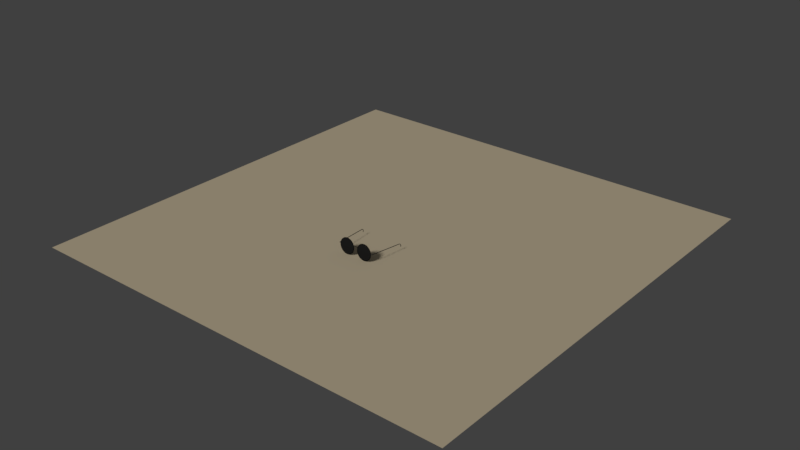 # Source: glasses.blend  (saved by Blender 2.79.0; exported with 4.5.12 LTS)
import bpy
from mathutils import Matrix  # noqa: F401  (used for matrix-valued properties, if any)

bpy.ops.wm.read_factory_settings(use_empty=True)
scene = bpy.context.scene
scene.name = 'Scene'

# ---- collections
col_collection_1 = bpy.data.collections.new('Collection 1'); scene.collection.children.link(col_collection_1)

# ---- materials (node trees are filled in below, after node groups)
mat_material_006 = bpy.data.materials.new('Material.006')
mat_material_006.alpha_threshold = 0.0
mat_material_006.use_transparent_shadow = False
mat_material_006.diffuse_color = (1.0, 0.8479, 0.5899, 1.0)
mat_material_006.roughness = 0.5
mat_material_002 = bpy.data.materials.new('Material.002')
mat_material_002.alpha_threshold = 0.0
mat_material_002.use_transparent_shadow = False
mat_material_002.diffuse_color = (0.04696, 0.04696, 0.04696, 1.0)
mat_material_002.roughness = 0.5
mat_material_005 = bpy.data.materials.new('Material.005')
mat_material_005.alpha_threshold = 0.0
mat_material_005.use_transparent_shadow = False
mat_material_005.diffuse_color = (0.005604, 0.005604, 0.005604, 1.0)
mat_material_005.roughness = 0.5
mat_material_004 = bpy.data.materials.new('Material.004')
mat_material_004.alpha_threshold = 0.0
mat_material_004.use_transparent_shadow = False
mat_material_004.diffuse_color = (0.009018, 0.009018, 0.009018, 1.0)
mat_material_004.roughness = 0.5
mat_material_003 = bpy.data.materials.new('Material.003')
mat_material_003.alpha_threshold = 0.0
mat_material_003.use_transparent_shadow = False
mat_material_003.diffuse_color = (0.02198, 0.02198, 0.02198, 1.0)
mat_material_003.roughness = 0.5

# ---- material node trees

# ---- world
world_world = bpy.data.worlds.new('World'); scene.world = world_world
world_world.color = (0.05088, 0.05088, 0.05088)
world_world.use_sun_shadow = False
world_world.sun_shadow_jitter_overblur = 0.0
world_world.cycles.sampling_method = 'MANUAL'

# ---- lights
light_sun = bpy.data.lights.new('Sun', 'SUN')
light_sun.transmission_factor = 0.0
light_sun.angle = 0.1993
light_sun.energy = 1.0
light_sun.shadow_buffer_clip_start = 0.5
light_sun.shadow_soft_size = 0.1
light_sun.shadow_cascade_max_distance = 1000.0

# ---- meshes
me_plane_002 = bpy.data.meshes.new('Plane.002')
me_plane_002.from_pydata([(-1.0, -1.0, 0.0), (1.0, -1.0, 0.0), (-1.0, 1.0, 0.0), (1.0, 1.0, 0.0)], [], [(0, 1, 3, 2)])
me_plane_002.materials.append(mat_material_006)
me_plane_002.use_remesh_preserve_volume = False
me_plane_002.use_remesh_preserve_attributes = False
me_plane_002.use_mirror_vertex_groups = False
me_plane_002.update()
me_plane_001 = bpy.data.meshes.new('Plane.001')
me_plane_001.from_pydata([(-2.31, -1.07, -5.737), (-2.177, -1.07, -5.737), (-2.309, 9.106, -6.763), (-2.175, 9.107, -6.76), (-2.25, 9.322, -6.752), (-2.1, 9.322, -6.749), (-2.165, 9.471, -6.76), (-1.998, 9.458, -6.755), (-1.984, 9.659, -6.781), (-1.886, 9.564, -6.77), (-1.795, 9.743, -6.803), (-1.725, 9.618, -6.789), (-1.615, 9.778, -6.832), (-1.591, 9.645, -6.818), (-1.265, 9.783, -6.821), (-1.267, 9.646, -6.808), (-2.31, -1.057, -5.626), (-2.177, -1.057, -5.626), (-2.311, 9.117, -6.652), (-2.178, 9.118, -6.649), (-2.252, 9.332, -6.64), (-2.102, 9.333, -6.637), (-2.168, 9.481, -6.648), (-2.001, 9.469, -6.643), (-1.987, 9.67, -6.67), (-1.889, 9.575, -6.659), (-1.797, 9.754, -6.691), (-1.728, 9.629, -6.678), (-1.618, 9.789, -6.72), (-1.594, 9.656, -6.707), (-1.267, 9.794, -6.71), (-1.269, 9.657, -6.696), (-2.31, -0.9548, -5.751), (-2.177, -0.9548, -5.751), (-2.31, -0.9412, -5.64), (-2.177, -0.9412, -5.64), (-2.31, -0.9452, -5.199), (-2.31, -1.061, -5.185), (-2.177, -1.061, -5.185), (-2.177, -0.9452, -5.199), (-2.165, 5.865, -6.442), (-2.167, 5.876, -6.33), (-2.298, 5.865, -6.444), (-2.3, 5.876, -6.333)], [], [(42, 2, 3, 40), (2, 4, 5, 3), (4, 6, 7, 5), (6, 8, 9, 7), (8, 10, 11, 9), (10, 12, 13, 11), (12, 14, 15, 13), (43, 41, 19, 18), (18, 19, 21, 20), (20, 21, 23, 22), (22, 23, 25, 24), (24, 25, 27, 26), (26, 27, 29, 28), (28, 29, 31, 30), (6, 4, 20, 22), (0, 1, 17, 16), (5, 7, 23, 21), (40, 3, 19, 41), (12, 10, 26, 28), (11, 13, 29, 27), (8, 6, 22, 24), (15, 14, 30, 31), (7, 9, 25, 23), (4, 2, 18, 20), (14, 12, 28, 30), (3, 5, 21, 19), (13, 15, 31, 29), (10, 8, 24, 26), (32, 0, 16, 34), (9, 11, 27, 25), (42, 32, 34, 43), (1, 33, 35, 17), (17, 35, 39, 38), (0, 32, 33, 1), (37, 38, 39, 36), (34, 16, 37, 36), (35, 34, 36, 39), (16, 17, 38, 37), (2, 42, 43, 18), (33, 40, 41, 35), (34, 35, 41, 43), (32, 42, 40, 33)])
me_plane_001.polygons.foreach_set('use_smooth', [True] * 42)
me_plane_001.materials.append(mat_material_002)
me_plane_001.use_remesh_preserve_volume = False
me_plane_001.use_remesh_preserve_attributes = False
me_plane_001.use_mirror_vertex_groups = False
me_plane_001.update()
me_circle_005 = bpy.data.meshes.new('Circle.005')
me_circle_005.from_pydata([(0.7334, -0.5589, 0.04987), (0.5384, -0.5781, 0.04987), (0.3508, -0.635, 0.04987), (0.1779, -0.7274, 0.04987), (0.02634, -0.8518, 0.04987), (1.441, -0.8518, 0.04987), (1.289, -0.7274, 0.04987), (1.116, -0.635, 0.04987), (0.9285, -0.5781, 0.04987), (0.7334, -0.6363, 0.04987), (0.5535, -0.654, 0.04987), (0.3804, -0.7065, 0.04987), (0.2209, -0.7918, 0.04987), (0.08108, -0.9065, 0.04987), (0.9134, -0.654, -0.01015), (1.087, -0.7065, -0.01015), (1.386, -0.9065, -0.01015), (1.246, -0.7918, -0.01015), (0.08108, -0.9065, -0.01015), (0.2209, -0.7918, -0.01015), (0.3804, -0.7065, -0.01015), (0.7334, -0.6363, -0.01015), (0.5535, -0.654, -0.01015), (0.9285, -0.5781, -0.01015), (1.116, -0.635, -0.01015), (1.441, -0.8518, -0.01015), (1.289, -0.7274, -0.01015), (0.02634, -0.8518, -0.01015), (0.1779, -0.7274, -0.01015), (0.3508, -0.635, -0.01015), (0.7334, -0.5589, -0.01015), (0.5384, -0.5781, -0.01015), (1.386, -0.9065, 0.04987), (1.246, -0.7918, 0.04987), (1.087, -0.7065, 0.04987), (0.9134, -0.654, 0.04987)], [], [(6, 5, 25, 26), (12, 13, 18, 19), (11, 12, 19, 20), (35, 9, 21, 14), (13, 4, 27, 18), (10, 11, 20, 22), (4, 3, 28, 27), (5, 32, 16, 25), (34, 35, 14, 15), (1, 10, 9, 0), (9, 10, 22, 21), (3, 2, 29, 28), (2, 11, 10, 1), (6, 33, 32, 5), (33, 34, 15, 17), (3, 12, 11, 2), (7, 34, 33, 6), (0, 8, 23, 30), (4, 13, 12, 3), (8, 35, 34, 7), (2, 1, 31, 29), (32, 33, 17, 16), (0, 9, 35, 8), (8, 7, 24, 23), (30, 23, 14, 21), (23, 24, 15, 14), (27, 28, 19, 18), (24, 26, 17, 15), (28, 29, 20, 19), (26, 25, 16, 17), (29, 31, 22, 20), (31, 30, 21, 22), (7, 6, 26, 24), (1, 0, 30, 31)])
me_circle_005.polygons.foreach_set('use_smooth', [True] * 34)
me_circle_005.materials.append(mat_material_005)
me_circle_005.use_remesh_preserve_volume = False
me_circle_005.use_remesh_preserve_attributes = False
me_circle_005.use_mirror_vertex_groups = False
me_circle_005.update()
me_circle_004 = bpy.data.meshes.new('Circle.004')
me_circle_004.from_pydata([(-1.361, 1.967, 0.4427), (-1.565, 1.947, 0.4427), (-1.762, 1.887, 0.4427), (-1.943, 1.79, 0.4427), (-2.101, 1.66, 0.4427), (-2.232, 1.502, 0.4427), (-2.328, 1.321, 0.4427), (-2.388, 1.124, 0.4427), (-2.408, 0.9201, 0.4427), (-2.388, 0.7159, 0.4427), (-2.328, 0.5195, 0.4427), (-2.232, 0.3385, 0.4427), (-2.101, 0.1799, 0.4427), (-1.943, 0.04972, 0.4427), (-1.762, -0.04702, 0.4427), (-1.565, -0.1066, 0.4427), (-1.361, -0.1267, 0.4427), (-1.157, -0.1066, 0.4427), (-0.9606, -0.04702, 0.4427), (-0.7796, 0.04972, 0.4427), (-0.621, 0.1799, 0.4427), (-0.4908, 0.3385, 0.4427), (-0.3941, 0.5195, 0.4427), (-0.3345, 0.7159, 0.4427), (-0.3144, 0.9201, 0.4427), (-0.3345, 1.124, 0.4427), (-0.3941, 1.321, 0.4427), (-0.4908, 1.502, 0.4427), (-0.621, 1.66, 0.4427), (-0.7796, 1.79, 0.4427), (-0.9606, 1.887, 0.4427), (-1.157, 1.947, 0.4427), (-1.361, 2.036, 0.4427), (-1.579, 2.014, 0.4427), (-1.788, 1.951, 0.4427), (-1.981, 1.848, 0.4427), (-2.15, 1.709, 0.4427), (-2.289, 1.54, 0.4427), (-2.392, 1.347, 0.4427), (-2.455, 1.138, 0.4427), (-2.477, 0.9201, 0.4427), (-2.455, 0.7025, 0.4427), (-2.392, 0.4932, 0.4427), (-2.289, 0.3003, 0.4427), (-2.15, 0.1312, 0.4427), (-1.981, -0.007516, 0.4427), (-1.788, -0.1106, 0.4427), (-1.579, -0.1741, 0.4427), (-1.361, -0.1955, 0.4427), (-1.144, -0.1741, 0.4427), (-0.9342, -0.1106, 0.4427), (-0.7414, -0.007516, 0.4427), (-0.5723, 0.1312, 0.4427), (-0.4336, 0.3003, 0.4427), (-0.3305, 0.4932, 0.4427), (-0.267, 0.7025, 0.4427), (-0.2455, 0.9201, 0.4427), (-0.267, 1.138, 0.4427), (-0.3305, 1.347, 0.4427), (-0.4336, 1.54, 0.4427), (-0.5723, 1.709, 0.4427), (-0.7414, 1.848, 0.4427), (-0.9342, 1.951, 0.4427), (-1.144, 2.014, 0.4427), (-1.565, 1.947, 0.4768), (-1.361, 1.967, 0.4768), (-1.762, 1.887, 0.4768), (-1.943, 1.79, 0.4768), (-2.101, 1.66, 0.4768), (-2.232, 1.502, 0.4768), (-2.328, 1.321, 0.4768), (-2.388, 1.124, 0.4768), (-2.408, 0.9201, 0.4768), (-2.388, 0.7159, 0.4768), (-2.328, 0.5195, 0.4768), (-2.232, 0.3385, 0.4768), (-2.101, 0.1799, 0.4768), (-1.943, 0.04972, 0.4768), (-1.762, -0.04702, 0.4768), (-1.565, -0.1066, 0.4768), (-1.361, -0.1267, 0.4768), (-1.157, -0.1066, 0.4768), (-0.9606, -0.04702, 0.4768), (-0.7796, 0.04972, 0.4768), (-0.621, 0.1799, 0.4768), (-0.4908, 0.3385, 0.4768), (-0.3941, 0.5195, 0.4768), (-0.3345, 0.7159, 0.4768), (-0.3144, 0.9201, 0.4768), (-0.3345, 1.124, 0.4768), (-0.3941, 1.321, 0.4768), (-0.4908, 1.502, 0.4768), (-0.621, 1.66, 0.4768), (-0.7796, 1.79, 0.4768), (-0.9606, 1.887, 0.4768), (-1.157, 1.947, 0.4768), (-1.579, 2.014, 0.4768), (-1.361, 2.036, 0.4768), (-1.788, 1.951, 0.4768), (-1.981, 1.848, 0.4768), (-2.15, 1.709, 0.4768), (-2.289, 1.54, 0.4768), (-2.392, 1.347, 0.4768), (-2.455, 1.138, 0.4768), (-2.477, 0.9201, 0.4768), (-2.455, 0.7025, 0.4768), (-2.392, 0.4932, 0.4768), (-2.289, 0.3003, 0.4768), (-2.15, 0.1312, 0.4768), (-1.981, -0.007516, 0.4768), (-1.788, -0.1106, 0.4768), (-1.579, -0.1741, 0.4768), (-1.361, -0.1955, 0.4768), (-1.144, -0.1741, 0.4768), (-0.9342, -0.1106, 0.4768), (-0.7414, -0.007516, 0.4768), (-0.5723, 0.1312, 0.4768), (-0.4336, 0.3003, 0.4768), (-0.3305, 0.4932, 0.4768), (-0.267, 0.7025, 0.4768), (-0.2455, 0.9201, 0.4768), (-0.267, 1.138, 0.4768), (-0.3305, 1.347, 0.4768), (-0.4336, 1.54, 0.4768), (-0.5723, 1.709, 0.4768), (-0.7414, 1.848, 0.4768), (-0.9342, 1.951, 0.4768), (-1.144, 2.014, 0.4768)], [], [(22, 54, 55, 23), (9, 41, 42, 10), (23, 55, 56, 24), (10, 42, 43, 11), (24, 56, 57, 25), (11, 43, 44, 12), (25, 57, 58, 26), (12, 44, 45, 13), (26, 58, 59, 27), (13, 45, 46, 14), (0, 32, 33, 1), (27, 59, 60, 28), (14, 46, 47, 15), (1, 33, 34, 2), (28, 60, 61, 29), (15, 47, 48, 16), (2, 34, 35, 3), (29, 61, 62, 30), (16, 48, 49, 17), (3, 35, 36, 4), (30, 62, 63, 31), (17, 49, 50, 18), (4, 36, 37, 5), (31, 63, 32, 0), (18, 50, 51, 19), (5, 37, 38, 6), (19, 51, 52, 20), (6, 38, 39, 7), (20, 52, 53, 21), (7, 39, 40, 8), (21, 53, 54, 22), (8, 40, 41, 9), (86, 87, 119, 118), (73, 74, 106, 105), (87, 88, 120, 119), (74, 75, 107, 106), (88, 89, 121, 120), (75, 76, 108, 107), (89, 90, 122, 121), (76, 77, 109, 108), (90, 91, 123, 122), (77, 78, 110, 109), (65, 64, 96, 97), (91, 92, 124, 123), (78, 79, 111, 110), (64, 66, 98, 96), (92, 93, 125, 124), (79, 80, 112, 111), (66, 67, 99, 98), (93, 94, 126, 125), (80, 81, 113, 112), (67, 68, 100, 99), (94, 95, 127, 126), (81, 82, 114, 113), (68, 69, 101, 100), (95, 65, 97, 127), (82, 83, 115, 114), (69, 70, 102, 101), (83, 84, 116, 115), (70, 71, 103, 102), (84, 85, 117, 116), (71, 72, 104, 103), (85, 86, 118, 117), (72, 73, 105, 104), (50, 49, 113, 114), (23, 24, 88, 87), (51, 50, 114, 115), (24, 25, 89, 88), (52, 51, 115, 116), (25, 26, 90, 89), (53, 52, 116, 117), (26, 27, 91, 90), (0, 1, 64, 65), (54, 53, 117, 118), (27, 28, 92, 91), (1, 2, 66, 64), (55, 54, 118, 119), (28, 29, 93, 92), (2, 3, 67, 66), (56, 55, 119, 120), (29, 30, 94, 93), (3, 4, 68, 67), (57, 56, 120, 121), (30, 31, 95, 94), (4, 5, 69, 68), (58, 57, 121, 122), (31, 0, 65, 95), (5, 6, 70, 69), (59, 58, 122, 123), (33, 32, 97, 96), (6, 7, 71, 70), (60, 59, 123, 124), (34, 33, 96, 98), (7, 8, 72, 71), (61, 60, 124, 125), (35, 34, 98, 99), (8, 9, 73, 72), (62, 61, 125, 126), (36, 35, 99, 100), (9, 10, 74, 73), (63, 62, 126, 127), (37, 36, 100, 101), (10, 11, 75, 74), (32, 63, 127, 97), (38, 37, 101, 102), (11, 12, 76, 75), (39, 38, 102, 103), (12, 13, 77, 76), (40, 39, 103, 104), (13, 14, 78, 77), (41, 40, 104, 105), (14, 15, 79, 78), (42, 41, 105, 106), (15, 16, 80, 79), (43, 42, 106, 107), (16, 17, 81, 80), (44, 43, 107, 108), (17, 18, 82, 81), (45, 44, 108, 109), (18, 19, 83, 82), (46, 45, 109, 110), (19, 20, 84, 83), (47, 46, 110, 111), (20, 21, 85, 84), (48, 47, 111, 112), (21, 22, 86, 85), (49, 48, 112, 113), (22, 23, 87, 86)])
me_circle_004.polygons.foreach_set('use_smooth', [True] * 128)
me_circle_004.materials.append(mat_material_004)
me_circle_004.use_remesh_preserve_volume = False
me_circle_004.use_remesh_preserve_attributes = False
me_circle_004.use_mirror_vertex_groups = False
me_circle_004.update()
me_circle_003 = bpy.data.meshes.new('Circle.003')
me_circle_003.from_pydata([(-1.368, 1.92, 0.4703), (-1.563, 1.901, 0.4701), (-1.75, 1.844, 0.4699), (-1.923, 1.752, 0.4698), (-2.075, 1.627, 0.4697), (-2.199, 1.476, 0.4696), (-2.292, 1.303, 0.4696), (-2.349, 1.115, 0.4697), (-2.368, 0.9201, 0.4698), (-2.349, 0.725, 0.4699), (-2.292, 0.5374, 0.4701), (-2.199, 0.3645, 0.4703), (-2.075, 0.213, 0.4706), (-1.923, 0.08864, 0.4708), (-1.75, -0.003773, 0.4711), (-1.563, -0.06068, 0.4713), (-1.368, -0.07989, 0.4716), (-1.173, -0.06068, 0.4718), (-0.9851, -0.003773, 0.472), (-0.8122, 0.08864, 0.4722), (-0.6606, 0.213, 0.4723), (-0.5363, 0.3645, 0.4723), (-0.4439, 0.5374, 0.4723), (-0.387, 0.725, 0.4723), (-0.3677, 0.9201, 0.4722), (-0.387, 1.115, 0.472), (-0.4439, 1.303, 0.4718), (-0.5363, 1.476, 0.4716), (-0.6606, 1.627, 0.4713), (-0.8122, 1.752, 0.4711), (-0.9851, 1.844, 0.4708), (-1.173, 1.901, 0.4706), (-1.368, 0.9585, 0.5787), (-1.375, 0.9577, 0.5786), (-1.382, 0.9555, 0.5786), (-1.389, 0.952, 0.5785), (-1.395, 0.9472, 0.5785), (-1.4, 0.9414, 0.5785), (-1.403, 0.9348, 0.5785), (-1.405, 0.9276, 0.5785), (-1.406, 0.9201, 0.5785), (-1.405, 0.9126, 0.5786), (-1.403, 0.9054, 0.5786), (-1.4, 0.8988, 0.5787), (-1.395, 0.893, 0.5787), (-1.389, 0.8882, 0.5788), (-1.382, 0.8847, 0.5789), (-1.375, 0.8825, 0.5789), (-1.368, 0.8818, 0.579), (-1.36, 0.8825, 0.579), (-1.353, 0.8847, 0.5791), (-1.346, 0.8882, 0.5791), (-1.341, 0.893, 0.5791), (-1.336, 0.8988, 0.5791), (-1.332, 0.9054, 0.5791), (-1.33, 0.9126, 0.5791), (-1.329, 0.9201, 0.5791), (-1.33, 0.9276, 0.5791), (-1.332, 0.9348, 0.579), (-1.336, 0.9414, 0.579), (-1.341, 0.9472, 0.5789), (-1.346, 0.952, 0.5789), (-1.353, 0.9555, 0.5788), (-1.36, 0.9577, 0.5787), (-1.368, 1.967, 0.4667), (-1.572, 1.947, 0.4666), (-1.768, 1.887, 0.4664), (-1.949, 1.79, 0.4663), (-2.108, 1.66, 0.4663), (-2.238, 1.502, 0.4662), (-2.335, 1.321, 0.4662), (-2.394, 1.124, 0.4663), (-2.415, 0.9201, 0.4663), (-2.394, 0.7159, 0.4664), (-2.335, 0.5195, 0.4666), (-2.238, 0.3385, 0.4667), (-2.108, 0.1799, 0.4669), (-1.949, 0.04972, 0.4671), (-1.768, -0.04702, 0.4673), (-1.572, -0.1066, 0.4675), (-1.368, -0.1267, 0.4677), (-1.164, -0.1066, 0.4679), (-0.9672, -0.04702, 0.4681), (-0.7862, 0.04972, 0.4682), (-0.6275, 0.1799, 0.4683), (-0.4974, 0.3385, 0.4683), (-0.4006, 0.5195, 0.4683), (-0.3411, 0.7159, 0.4683), (-0.3209, 0.9201, 0.4682), (-0.3411, 1.124, 0.4681), (-0.4006, 1.321, 0.4679), (-0.4974, 1.502, 0.4677), (-0.6275, 1.66, 0.4675), (-0.7862, 1.79, 0.4673), (-0.9672, 1.887, 0.4671), (-1.164, 1.947, 0.4669), (-1.255, 0.9201, 0.5777), (-1.181, 0.9201, 0.574), (-1.107, 0.9201, 0.5682), (-1.034, 0.9201, 0.5606), (-0.9595, 0.9201, 0.5517), (-0.8856, 0.9201, 0.5418), (-0.8116, 0.9201, 0.5312), (-0.7376, 0.9201, 0.5203), (-0.6636, 0.9201, 0.5093), (-0.5897, 0.9201, 0.4987), (-0.5157, 0.9201, 0.4887), (-0.4417, 0.9201, 0.4798), (-0.4595, 1.101, 0.4796), (-0.5321, 1.086, 0.4885), (-0.6046, 1.072, 0.4984), (-0.6772, 1.057, 0.5091), (-0.7497, 1.043, 0.52), (-0.8223, 1.029, 0.531), (-0.8948, 1.014, 0.5416), (-0.9674, 0.9997, 0.5515), (-1.04, 0.9853, 0.5604), (-1.112, 0.9709, 0.568), (-1.185, 0.9565, 0.5738), (-1.258, 0.942, 0.5777), (-1.461, 0.8577, 0.5766), (-1.523, 0.8166, 0.5722), (-1.584, 0.7755, 0.5659), (-1.646, 0.7344, 0.5579), (-1.707, 0.6933, 0.5487), (-1.769, 0.6522, 0.5386), (-1.83, 0.6111, 0.5279), (-1.892, 0.57, 0.5169), (-1.953, 0.5289, 0.506), (-2.015, 0.4878, 0.4956), (-2.076, 0.4467, 0.486), (-2.138, 0.4056, 0.4774), (-2.023, 0.2653, 0.4777), (-1.97, 0.3176, 0.4863), (-1.918, 0.3699, 0.496), (-1.866, 0.4222, 0.5065), (-1.813, 0.4745, 0.5174), (-1.761, 0.5268, 0.5283), (-1.709, 0.5791, 0.539), (-1.656, 0.6315, 0.5491), (-1.604, 0.6838, 0.5583), (-1.552, 0.7361, 0.5662), (-1.499, 0.7884, 0.5725), (-1.447, 0.8407, 0.5768), (-0.5122, 1.274, 0.4793), (-0.5806, 1.246, 0.4882), (-0.6489, 1.218, 0.4981), (-0.7172, 1.19, 0.5087), (-0.7856, 1.161, 0.5197), (-0.8539, 1.133, 0.5306), (-0.9223, 1.105, 0.5413), (-0.9906, 1.076, 0.5512), (-1.059, 1.048, 0.5602), (-1.127, 1.02, 0.5678), (-1.196, 0.9914, 0.5737), (-1.264, 0.9631, 0.5775), (-1.882, 0.1501, 0.4781), (-1.841, 0.2116, 0.4867), (-1.8, 0.2732, 0.4965), (-1.759, 0.3347, 0.507), (-1.718, 0.3962, 0.5179), (-1.677, 0.4577, 0.5288), (-1.636, 0.5192, 0.5395), (-1.595, 0.5807, 0.5496), (-1.553, 0.6422, 0.5587), (-1.512, 0.7037, 0.5665), (-1.471, 0.7652, 0.5727), (-1.43, 0.8267, 0.5769), (-0.5978, 1.435, 0.4791), (-0.6593, 1.393, 0.4879), (-0.7208, 1.352, 0.4978), (-0.7823, 1.311, 0.5083), (-0.8438, 1.27, 0.5193), (-0.9053, 1.229, 0.5302), (-0.9668, 1.188, 0.5409), (-1.028, 1.147, 0.5509), (-1.09, 1.106, 0.5598), (-1.151, 1.065, 0.5675), (-1.213, 1.024, 0.5735), (-1.274, 0.9825, 0.5774), (-1.722, 0.06457, 0.4784), (-1.694, 0.1329, 0.4871), (-1.666, 0.2013, 0.4969), (-1.637, 0.2696, 0.5074), (-1.609, 0.3379, 0.5184), (-1.581, 0.4063, 0.5293), (-1.552, 0.4746, 0.54), (-1.524, 0.543, 0.55), (-1.496, 0.6113, 0.5591), (-1.467, 0.6796, 0.5669), (-1.439, 0.748, 0.573), (-1.411, 0.8163, 0.5771), (-1.368, 1.032, 0.5766), (-1.368, 1.106, 0.5722), (-1.368, 1.18, 0.5659), (-1.368, 1.254, 0.5579), (-1.368, 1.328, 0.5487), (-1.368, 1.402, 0.5386), (-1.368, 1.476, 0.5279), (-1.368, 1.55, 0.5169), (-1.368, 1.624, 0.506), (-1.368, 1.698, 0.4956), (-1.368, 1.772, 0.486), (-1.368, 1.846, 0.4774), (-1.548, 1.828, 0.4771), (-1.534, 1.756, 0.4856), (-1.52, 1.683, 0.4952), (-1.505, 1.611, 0.5056), (-1.491, 1.538, 0.5165), (-1.476, 1.466, 0.5274), (-1.462, 1.393, 0.5382), (-1.447, 1.32, 0.5483), (-1.433, 1.248, 0.5576), (-1.419, 1.175, 0.5656), (-1.404, 1.103, 0.572), (-1.39, 1.03, 0.5765), (-0.713, 1.575, 0.4787), (-0.7653, 1.523, 0.4875), (-0.8176, 1.47, 0.4974), (-0.8699, 1.418, 0.5079), (-0.9222, 1.366, 0.5188), (-0.9745, 1.313, 0.5298), (-1.027, 1.261, 0.5404), (-1.079, 1.209, 0.5505), (-1.131, 1.156, 0.5595), (-1.184, 1.104, 0.5672), (-1.236, 1.052, 0.5732), (-1.288, 0.9995, 0.5773), (-1.548, 0.01187, 0.4787), (-1.534, 0.08442, 0.4875), (-1.52, 0.157, 0.4974), (-1.505, 0.2295, 0.5079), (-1.491, 0.3021, 0.5188), (-1.476, 0.3746, 0.5298), (-1.462, 0.4472, 0.5404), (-1.447, 0.5197, 0.5505), (-1.433, 0.5923, 0.5595), (-1.419, 0.6648, 0.5672), (-1.404, 0.7374, 0.5732), (-1.39, 0.8099, 0.5773), (-1.722, 1.776, 0.4769), (-1.694, 1.707, 0.4853), (-1.666, 1.639, 0.4949), (-1.637, 1.571, 0.5053), (-1.609, 1.502, 0.5161), (-1.581, 1.434, 0.5271), (-1.552, 1.366, 0.5378), (-1.524, 1.297, 0.548), (-1.496, 1.229, 0.5573), (-1.467, 1.161, 0.5653), (-1.439, 1.092, 0.5718), (-1.411, 1.024, 0.5763), (-0.8533, 1.69, 0.4784), (-0.8944, 1.629, 0.4871), (-0.9355, 1.567, 0.4969), (-0.9766, 1.506, 0.5074), (-1.018, 1.444, 0.5184), (-1.059, 1.383, 0.5293), (-1.1, 1.321, 0.54), (-1.141, 1.26, 0.55), (-1.182, 1.198, 0.5591), (-1.223, 1.137, 0.5669), (-1.264, 1.075, 0.573), (-1.305, 1.014, 0.5771), (-1.368, -0.005921, 0.4791), (-1.368, 0.06805, 0.4879), (-1.368, 0.142, 0.4978), (-1.368, 0.216, 0.5083), (-1.368, 0.29, 0.5193), (-1.368, 0.3639, 0.5302), (-1.368, 0.4379, 0.5409), (-1.368, 0.5119, 0.5509), (-1.368, 0.5859, 0.5598), (-1.368, 0.6598, 0.5675), (-1.368, 0.7338, 0.5735), (-1.368, 0.8078, 0.5774), (-1.882, 1.69, 0.4767), (-1.841, 1.629, 0.4851), (-1.8, 1.567, 0.4947), (-1.759, 1.506, 0.505), (-1.718, 1.444, 0.5158), (-1.677, 1.383, 0.5268), (-1.636, 1.321, 0.5375), (-1.595, 1.26, 0.5477), (-1.553, 1.198, 0.557), (-1.512, 1.137, 0.5651), (-1.471, 1.075, 0.5716), (-1.43, 1.014, 0.5762), (-1.013, 1.776, 0.4781), (-1.042, 1.707, 0.4867), (-1.07, 1.639, 0.4965), (-1.098, 1.571, 0.507), (-1.127, 1.502, 0.5179), (-1.155, 1.434, 0.5288), (-1.183, 1.366, 0.5395), (-1.212, 1.297, 0.5496), (-1.24, 1.229, 0.5587), (-1.268, 1.161, 0.5665), (-1.296, 1.092, 0.5727), (-1.325, 1.024, 0.5769), (-1.187, 0.01187, 0.4793), (-1.202, 0.08442, 0.4882), (-1.216, 0.157, 0.4981), (-1.23, 0.2295, 0.5087), (-1.245, 0.3021, 0.5197), (-1.259, 0.3746, 0.5306), (-1.274, 0.4472, 0.5413), (-1.288, 0.5197, 0.5512), (-1.303, 0.5923, 0.5602), (-1.317, 0.6648, 0.5678), (-1.331, 0.7374, 0.5737), (-1.346, 0.8099, 0.5775), (-2.023, 1.575, 0.4766), (-1.97, 1.523, 0.4849), (-1.918, 1.47, 0.4945), (-1.866, 1.418, 0.5048), (-1.813, 1.366, 0.5156), (-1.761, 1.313, 0.5266), (-1.709, 1.261, 0.5373), (-1.656, 1.209, 0.5475), (-1.604, 1.156, 0.5569), (-1.552, 1.104, 0.565), (-1.499, 1.052, 0.5715), (-1.447, 0.9995, 0.5761), (-1.187, 1.828, 0.4777), (-1.202, 1.756, 0.4863), (-1.216, 1.683, 0.496), (-1.23, 1.611, 0.5065), (-1.245, 1.538, 0.5174), (-1.259, 1.466, 0.5283), (-1.274, 1.393, 0.539), (-1.288, 1.32, 0.5491), (-1.303, 1.248, 0.5583), (-1.317, 1.175, 0.5662), (-1.331, 1.103, 0.5725), (-1.346, 1.03, 0.5768), (-1.013, 0.06457, 0.4796), (-1.042, 0.1329, 0.4885), (-1.07, 0.2013, 0.4984), (-1.098, 0.2696, 0.5091), (-1.127, 0.3379, 0.52), (-1.155, 0.4063, 0.531), (-1.183, 0.4746, 0.5416), (-1.212, 0.543, 0.5515), (-1.24, 0.6113, 0.5604), (-1.268, 0.6796, 0.568), (-1.296, 0.748, 0.5738), (-1.325, 0.8163, 0.5777), (-2.138, 1.435, 0.4765), (-2.076, 1.393, 0.4848), (-2.015, 1.352, 0.4943), (-1.953, 1.311, 0.5047), (-1.892, 1.27, 0.5155), (-1.83, 1.229, 0.5264), (-1.769, 1.188, 0.5372), (-1.707, 1.147, 0.5474), (-1.646, 1.106, 0.5567), (-1.584, 1.065, 0.5649), (-1.523, 1.024, 0.5714), (-1.461, 0.9825, 0.5761), (-0.8533, 0.1501, 0.4798), (-0.8944, 0.2116, 0.4887), (-0.9355, 0.2732, 0.4987), (-0.9766, 0.3347, 0.5093), (-1.018, 0.3962, 0.5203), (-1.059, 0.4577, 0.5312), (-1.1, 0.5192, 0.5418), (-1.141, 0.5807, 0.5517), (-1.182, 0.6422, 0.5606), (-1.223, 0.7037, 0.5682), (-1.264, 0.7652, 0.574), (-1.305, 0.8267, 0.5777), (-2.223, 1.274, 0.4765), (-2.155, 1.246, 0.4848), (-2.087, 1.218, 0.4943), (-2.018, 1.19, 0.5047), (-1.95, 1.161, 0.5155), (-1.882, 1.133, 0.5264), (-1.813, 1.105, 0.5372), (-1.745, 1.076, 0.5474), (-1.677, 1.048, 0.5567), (-1.608, 1.02, 0.5649), (-1.54, 0.9914, 0.5714), (-1.472, 0.9631, 0.5761), (-0.7129, 0.2653, 0.4799), (-0.7653, 0.3176, 0.4888), (-0.8176, 0.3699, 0.4988), (-0.8699, 0.4222, 0.5094), (-0.9222, 0.4745, 0.5204), (-0.9745, 0.5268, 0.5314), (-1.027, 0.5791, 0.542), (-1.079, 0.6315, 0.5519), (-1.131, 0.6838, 0.5607), (-1.184, 0.7361, 0.5683), (-1.236, 0.7884, 0.5741), (-1.288, 0.8407, 0.5778), (-2.276, 1.101, 0.4766), (-2.203, 1.086, 0.4849), (-2.131, 1.072, 0.4945), (-2.058, 1.057, 0.5048), (-1.986, 1.043, 0.5156), (-1.913, 1.029, 0.5266), (-1.841, 1.014, 0.5373), (-1.768, 0.9997, 0.5475), (-1.696, 0.9853, 0.5569), (-1.623, 0.9709, 0.565), (-1.55, 0.9565, 0.5715), (-1.478, 0.942, 0.5761), (-0.5978, 0.4056, 0.4799), (-0.6593, 0.4467, 0.4889), (-0.7208, 0.4878, 0.4989), (-0.7823, 0.5289, 0.5095), (-0.8438, 0.57, 0.5205), (-0.9053, 0.6111, 0.5314), (-0.9668, 0.6522, 0.542), (-1.028, 0.6933, 0.5519), (-1.09, 0.7344, 0.5608), (-1.151, 0.7755, 0.5683), (-1.213, 0.8166, 0.5741), (-1.274, 0.8577, 0.5778), (-2.294, 0.9201, 0.4767), (-2.22, 0.9201, 0.4851), (-2.146, 0.9201, 0.4947), (-2.072, 0.9201, 0.505), (-1.998, 0.9201, 0.5158), (-1.924, 0.9201, 0.5268), (-1.85, 0.9201, 0.5375), (-1.776, 0.9201, 0.5477), (-1.702, 0.9201, 0.557), (-1.628, 0.9201, 0.5651), (-1.554, 0.9201, 0.5716), (-1.48, 0.9201, 0.5762), (-0.5122, 0.5657, 0.4799), (-0.5806, 0.594, 0.4889), (-0.6489, 0.6223, 0.4989), (-0.7172, 0.6507, 0.5095), (-0.7856, 0.679, 0.5205), (-0.8539, 0.7073, 0.5314), (-0.9223, 0.7356, 0.542), (-0.9906, 0.7639, 0.5519), (-1.059, 0.7922, 0.5608), (-1.127, 0.8205, 0.5683), (-1.196, 0.8488, 0.5741), (-1.264, 0.8771, 0.5778), (-2.276, 0.7394, 0.4769), (-2.203, 0.7539, 0.4853), (-2.131, 0.7683, 0.4949), (-2.058, 0.7827, 0.5053), (-1.986, 0.7972, 0.5161), (-1.913, 0.8116, 0.5271), (-1.841, 0.826, 0.5378), (-1.768, 0.8405, 0.548), (-1.696, 0.8549, 0.5573), (-1.623, 0.8693, 0.5653), (-1.55, 0.8838, 0.5718), (-1.478, 0.8982, 0.5763), (-0.4595, 0.7394, 0.4799), (-0.5321, 0.7539, 0.4888), (-0.6046, 0.7683, 0.4988), (-0.6772, 0.7827, 0.5094), (-0.7497, 0.7972, 0.5204), (-0.8223, 0.8116, 0.5314), (-0.8948, 0.826, 0.542), (-0.9674, 0.8405, 0.5519), (-1.04, 0.8549, 0.5607), (-1.112, 0.8693, 0.5683), (-1.185, 0.8838, 0.5741), (-1.258, 0.8982, 0.5778), (-2.223, 0.5657, 0.4771), (-2.155, 0.594, 0.4856), (-2.087, 0.6223, 0.4952), (-2.018, 0.6507, 0.5056), (-1.95, 0.679, 0.5165), (-1.882, 0.7073, 0.5274), (-1.813, 0.7356, 0.5382), (-1.745, 0.7639, 0.5483), (-1.677, 0.7922, 0.5576), (-1.608, 0.8205, 0.5656), (-1.54, 0.8488, 0.572), (-1.472, 0.8771, 0.5765), (-1.563, 1.901, 0.4479), (-1.368, 1.92, 0.4481), (-1.75, 1.844, 0.4477), (-1.923, 1.752, 0.4476), (-2.075, 1.627, 0.4475), (-2.199, 1.476, 0.4474), (-2.292, 1.303, 0.4474), (-2.349, 1.115, 0.4475), (-2.368, 0.9201, 0.4476), (-2.349, 0.725, 0.4477), (-2.292, 0.5374, 0.4479), (-2.199, 0.3645, 0.4481), (-2.075, 0.213, 0.4484), (-1.923, 0.08864, 0.4486), (-1.75, -0.003773, 0.4489), (-1.563, -0.06068, 0.4492), (-1.368, -0.07989, 0.4494), (-1.173, -0.06068, 0.4496), (-0.9851, -0.003773, 0.4498), (-0.8122, 0.08864, 0.45), (-0.6606, 0.213, 0.4501), (-0.5363, 0.3645, 0.4501), (-0.4439, 0.5374, 0.4501), (-0.387, 0.725, 0.4501), (-0.3677, 0.9201, 0.45), (-0.387, 1.115, 0.4498), (-0.4439, 1.303, 0.4496), (-0.5363, 1.476, 0.4494), (-0.6606, 1.627, 0.4492), (-0.8122, 1.752, 0.4489), (-0.9851, 1.844, 0.4486), (-1.173, 1.901, 0.4484), (-1.375, 0.9577, 0.5564), (-1.368, 0.9585, 0.5565), (-1.382, 0.9555, 0.5564), (-1.389, 0.952, 0.5564), (-1.395, 0.9472, 0.5563), (-1.4, 0.9414, 0.5563), (-1.403, 0.9348, 0.5563), (-1.405, 0.9276, 0.5563), (-1.406, 0.9201, 0.5564), (-1.405, 0.9126, 0.5564), (-1.403, 0.9054, 0.5564), (-1.4, 0.8988, 0.5565), (-1.395, 0.893, 0.5566), (-1.389, 0.8882, 0.5566), (-1.382, 0.8847, 0.5567), (-1.375, 0.8825, 0.5567), (-1.368, 0.8818, 0.5568), (-1.36, 0.8825, 0.5568), (-1.353, 0.8847, 0.5569), (-1.346, 0.8882, 0.5569), (-1.341, 0.893, 0.5569), (-1.336, 0.8988, 0.5569), (-1.332, 0.9054, 0.5569), (-1.33, 0.9126, 0.5569), (-1.329, 0.9201, 0.5569), (-1.33, 0.9276, 0.5569), (-1.332, 0.9348, 0.5568), (-1.336, 0.9414, 0.5568), (-1.341, 0.9472, 0.5567), (-1.346, 0.952, 0.5567), (-1.353, 0.9555, 0.5566), (-1.36, 0.9577, 0.5566), (-0.4417, 0.9201, 0.4576), (-1.258, 0.942, 0.5555), (-2.138, 0.4056, 0.4552), (-1.447, 0.8407, 0.5546), (-1.264, 0.9631, 0.5554), (-1.43, 0.8267, 0.5547), (-1.274, 0.9825, 0.5552), (-1.411, 0.8163, 0.5549), (-1.368, 1.846, 0.4552), (-1.39, 1.03, 0.5543), (-1.288, 0.9995, 0.5551), (-1.39, 0.8099, 0.5551), (-1.411, 1.024, 0.5541), (-1.305, 1.014, 0.5549), (-1.368, 0.8078, 0.5552), (-1.43, 1.014, 0.554), (-1.325, 1.024, 0.5547), (-1.346, 0.8099, 0.5554), (-1.447, 0.9995, 0.554), (-1.346, 1.03, 0.5546), (-1.325, 0.8163, 0.5555), (-1.461, 0.9825, 0.5539), (-1.305, 0.8267, 0.5555), (-1.472, 0.9631, 0.5539), (-1.288, 0.8407, 0.5556), (-1.478, 0.942, 0.554), (-1.274, 0.8577, 0.5556), (-1.48, 0.9201, 0.554), (-1.264, 0.8771, 0.5556), (-1.478, 0.8982, 0.5541), (-1.258, 0.8982, 0.5556), (-1.472, 0.8771, 0.5543), (-1.572, 1.947, 0.4444), (-1.368, 1.967, 0.4445), (-1.768, 1.887, 0.4443), (-1.949, 1.79, 0.4441), (-2.108, 1.66, 0.4441), (-2.238, 1.502, 0.444), (-2.335, 1.321, 0.444), (-2.394, 1.124, 0.4441), (-2.415, 0.9201, 0.4441), (-2.394, 0.7159, 0.4443), (-2.335, 0.5195, 0.4444), (-2.238, 0.3385, 0.4445), (-2.108, 0.1799, 0.4447), (-1.949, 0.04972, 0.4449), (-1.768, -0.04702, 0.4451), (-1.572, -0.1066, 0.4453), (-1.368, -0.1267, 0.4456), (-1.164, -0.1066, 0.4457), (-0.9672, -0.04702, 0.4459), (-0.7862, 0.04972, 0.446), (-0.6275, 0.1799, 0.4461), (-0.4974, 0.3385, 0.4461), (-0.4006, 0.5195, 0.4461), (-0.3411, 0.7159, 0.4461), (-0.3209, 0.9201, 0.446), (-0.3411, 1.124, 0.4459), (-0.4006, 1.321, 0.4457), (-0.4974, 1.502, 0.4456), (-0.6275, 1.66, 0.4453), (-0.7862, 1.79, 0.4451), (-0.9672, 1.887, 0.4449), (-1.164, 1.947, 0.4447), (-1.255, 0.9201, 0.5555), (-1.181, 0.9201, 0.5518), (-1.107, 0.9201, 0.546), (-1.034, 0.9201, 0.5384), (-0.9595, 0.9201, 0.5295), (-0.8856, 0.9201, 0.5196), (-0.8116, 0.9201, 0.509), (-0.7376, 0.9201, 0.4981), (-0.6636, 0.9201, 0.4871), (-0.5897, 0.9201, 0.4765), (-0.5157, 0.9201, 0.4665), (-0.4595, 1.101, 0.4574), (-0.5321, 1.086, 0.4663), (-0.6046, 1.072, 0.4763), (-0.6772, 1.057, 0.4869), (-0.7497, 1.043, 0.4978), (-0.8223, 1.029, 0.5088), (-0.8948, 1.014, 0.5194), (-0.9674, 0.9997, 0.5293), (-1.04, 0.9853, 0.5382), (-1.112, 0.9709, 0.5458), (-1.185, 0.9565, 0.5517), (-1.461, 0.8577, 0.5544), (-1.523, 0.8166, 0.55), (-1.584, 0.7755, 0.5437), (-1.646, 0.7344, 0.5357), (-1.707, 0.6933, 0.5265), (-1.769, 0.6522, 0.5164), (-1.83, 0.6111, 0.5057), (-1.892, 0.57, 0.4947), (-1.953, 0.5289, 0.4839), (-2.015, 0.4878, 0.4734), (-2.076, 0.4467, 0.4638), (-2.023, 0.2653, 0.4555), (-1.97, 0.3176, 0.4641), (-1.918, 0.3699, 0.4738), (-1.866, 0.4222, 0.4843), (-1.813, 0.4745, 0.4952), (-1.761, 0.5268, 0.5061), (-1.709, 0.5791, 0.5168), (-1.656, 0.6315, 0.5269), (-1.604, 0.6838, 0.5361), (-1.552, 0.7361, 0.544), (-1.499, 0.7884, 0.5503), (-0.5122, 1.274, 0.4572), (-0.5806, 1.246, 0.466), (-0.6489, 1.218, 0.476), (-0.7172, 1.19, 0.4865), (-0.7856, 1.161, 0.4975), (-0.8539, 1.133, 0.5084), (-0.9223, 1.105, 0.5191), (-0.9906, 1.076, 0.529), (-1.059, 1.048, 0.538), (-1.127, 1.02, 0.5456), (-1.196, 0.9914, 0.5515), (-1.882, 0.1501, 0.4559), (-1.841, 0.2116, 0.4645), (-1.8, 0.2732, 0.4743), (-1.759, 0.3347, 0.4848), (-1.718, 0.3962, 0.4957), (-1.677, 0.4577, 0.5066), (-1.636, 0.5192, 0.5173), (-1.595, 0.5807, 0.5274), (-1.553, 0.6422, 0.5365), (-1.512, 0.7037, 0.5443), (-1.471, 0.7652, 0.5505), (-0.5978, 1.435, 0.4569), (-0.6593, 1.393, 0.4657), (-0.7208, 1.352, 0.4756), (-0.7823, 1.311, 0.4862), (-0.8438, 1.27, 0.4971), (-0.9053, 1.229, 0.508), (-0.9668, 1.188, 0.5187), (-1.028, 1.147, 0.5287), (-1.09, 1.106, 0.5377), (-1.151, 1.065, 0.5453), (-1.213, 1.024, 0.5513), (-1.722, 0.06457, 0.4562), (-1.694, 0.1329, 0.4649), (-1.666, 0.2013, 0.4747), (-1.637, 0.2696, 0.4853), (-1.609, 0.3379, 0.4962), (-1.581, 0.4063, 0.5071), (-1.552, 0.4746, 0.5178), (-1.524, 0.543, 0.5278), (-1.496, 0.6113, 0.5369), (-1.467, 0.6796, 0.5447), (-1.439, 0.748, 0.5508), (-1.368, 1.032, 0.5544), (-1.368, 1.106, 0.55), (-1.368, 1.18, 0.5437), (-1.368, 1.254, 0.5357), (-1.368, 1.328, 0.5265), (-1.368, 1.402, 0.5164), (-1.368, 1.476, 0.5057), (-1.368, 1.55, 0.4947), (-1.368, 1.624, 0.4839), (-1.368, 1.698, 0.4734), (-1.368, 1.772, 0.4638), (-1.548, 1.828, 0.4549), (-1.534, 1.756, 0.4634), (-1.52, 1.683, 0.4731), (-1.505, 1.611, 0.4835), (-1.491, 1.538, 0.4943), (-1.476, 1.466, 0.5053), (-1.462, 1.393, 0.516), (-1.447, 1.32, 0.5261), (-1.433, 1.248, 0.5354), (-1.419, 1.175, 0.5434), (-1.404, 1.103, 0.5498), (-0.713, 1.575, 0.4565), (-0.7653, 1.523, 0.4653), (-0.8176, 1.47, 0.4752), (-0.8699, 1.418, 0.4857), (-0.9222, 1.366, 0.4966), (-0.9745, 1.313, 0.5076), (-1.027, 1.261, 0.5183), (-1.079, 1.209, 0.5283), (-1.131, 1.156, 0.5373), (-1.184, 1.104, 0.545), (-1.236, 1.052, 0.551), (-1.548, 0.01187, 0.4565), (-1.534, 0.08442, 0.4653), (-1.52, 0.157, 0.4752), (-1.505, 0.2295, 0.4857), (-1.491, 0.3021, 0.4966), (-1.476, 0.3746, 0.5076), (-1.462, 0.4472, 0.5183), (-1.447, 0.5197, 0.5283), (-1.433, 0.5923, 0.5373), (-1.419, 0.6648, 0.545), (-1.404, 0.7374, 0.551), (-1.722, 1.776, 0.4547), (-1.694, 1.707, 0.4631), (-1.666, 1.639, 0.4727), (-1.637, 1.571, 0.4831), (-1.609, 1.502, 0.4939), (-1.581, 1.434, 0.5049), (-1.552, 1.366, 0.5156), (-1.524, 1.297, 0.5258), (-1.496, 1.229, 0.5351), (-1.467, 1.161, 0.5431), (-1.439, 1.092, 0.5496), (-0.8533, 1.69, 0.4562), (-0.8944, 1.629, 0.4649), (-0.9355, 1.567, 0.4747), (-0.9766, 1.506, 0.4853), (-1.018, 1.444, 0.4962), (-1.059, 1.383, 0.5071), (-1.1, 1.321, 0.5178), (-1.141, 1.26, 0.5278), (-1.182, 1.198, 0.5369), (-1.223, 1.137, 0.5447), (-1.264, 1.075, 0.5508), (-1.368, -0.005921, 0.4569), (-1.368, 0.06805, 0.4657), (-1.368, 0.142, 0.4756), (-1.368, 0.216, 0.4862), (-1.368, 0.29, 0.4971), (-1.368, 0.3639, 0.508), (-1.368, 0.4379, 0.5187), (-1.368, 0.5119, 0.5287), (-1.368, 0.5859, 0.5377), (-1.368, 0.6598, 0.5453), (-1.368, 0.7338, 0.5513), (-1.882, 1.69, 0.4545), (-1.841, 1.629, 0.4629), (-1.8, 1.567, 0.4725), (-1.759, 1.506, 0.4828), (-1.718, 1.444, 0.4936), (-1.677, 1.383, 0.5046), (-1.636, 1.321, 0.5153), (-1.595, 1.26, 0.5255), (-1.553, 1.198, 0.5348), (-1.512, 1.137, 0.5429), (-1.471, 1.075, 0.5494), (-1.013, 1.776, 0.4559), (-1.042, 1.707, 0.4645), (-1.07, 1.639, 0.4743), (-1.098, 1.571, 0.4848), (-1.127, 1.502, 0.4957), (-1.155, 1.434, 0.5066), (-1.183, 1.366, 0.5173), (-1.212, 1.297, 0.5274), (-1.24, 1.229, 0.5365), (-1.268, 1.161, 0.5443), (-1.296, 1.092, 0.5505), (-1.187, 0.01187, 0.4572), (-1.202, 0.08442, 0.466), (-1.216, 0.157, 0.476), (-1.23, 0.2295, 0.4865), (-1.245, 0.3021, 0.4975), (-1.259, 0.3746, 0.5084), (-1.274, 0.4472, 0.5191), (-1.288, 0.5197, 0.529), (-1.303, 0.5923, 0.538), (-1.317, 0.6648, 0.5456), (-1.331, 0.7374, 0.5515), (-2.023, 1.575, 0.4544), (-1.97, 1.523, 0.4627), (-1.918, 1.47, 0.4723), (-1.866, 1.418, 0.4826), (-1.813, 1.366, 0.4934), (-1.761, 1.313, 0.5044), (-1.709, 1.261, 0.5151), (-1.656, 1.209, 0.5253), (-1.604, 1.156, 0.5347), (-1.552, 1.104, 0.5428), (-1.499, 1.052, 0.5493), (-1.187, 1.828, 0.4555), (-1.202, 1.756, 0.4641), (-1.216, 1.683, 0.4738), (-1.23, 1.611, 0.4843), (-1.245, 1.538, 0.4952), (-1.259, 1.466, 0.5061), (-1.274, 1.393, 0.5168), (-1.288, 1.32, 0.5269), (-1.303, 1.248, 0.5361), (-1.317, 1.175, 0.544), (-1.331, 1.103, 0.5503), (-1.013, 0.06457, 0.4574), (-1.042, 0.1329, 0.4663), (-1.07, 0.2013, 0.4763), (-1.098, 0.2696, 0.4869), (-1.127, 0.3379, 0.4978), (-1.155, 0.4063, 0.5088), (-1.183, 0.4746, 0.5194), (-1.212, 0.543, 0.5293), (-1.24, 0.6113, 0.5382), (-1.268, 0.6796, 0.5458), (-1.296, 0.748, 0.5517), (-2.138, 1.435, 0.4543), (-2.076, 1.393, 0.4626), (-2.015, 1.352, 0.4722), (-1.953, 1.311, 0.4825), (-1.892, 1.27, 0.4933), (-1.83, 1.229, 0.5042), (-1.769, 1.188, 0.515), (-1.707, 1.147, 0.5252), (-1.646, 1.106, 0.5346), (-1.584, 1.065, 0.5427), (-1.523, 1.024, 0.5492), (-0.8533, 0.1501, 0.4576), (-0.8944, 0.2116, 0.4665), (-0.9355, 0.2732, 0.4765), (-0.9766, 0.3347, 0.4871), (-1.018, 0.3962, 0.4981), (-1.059, 0.4577, 0.509), (-1.1, 0.5192, 0.5196), (-1.141, 0.5807, 0.5295), (-1.182, 0.6422, 0.5384), (-1.223, 0.7037, 0.546), (-1.264, 0.7652, 0.5518), (-2.223, 1.274, 0.4543), (-2.155, 1.246, 0.4626), (-2.087, 1.218, 0.4722), (-2.018, 1.19, 0.4825), (-1.95, 1.161, 0.4933), (-1.882, 1.133, 0.5042), (-1.813, 1.105, 0.515), (-1.745, 1.076, 0.5252), (-1.677, 1.048, 0.5346), (-1.608, 1.02, 0.5427), (-1.54, 0.9914, 0.5492), (-0.7129, 0.2653, 0.4577), (-0.7653, 0.3176, 0.4667), (-0.8176, 0.3699, 0.4766), (-0.8699, 0.4222, 0.4873), (-0.9222, 0.4745, 0.4982), (-0.9745, 0.5268, 0.5092), (-1.027, 0.5791, 0.5198), (-1.079, 0.6315, 0.5297), (-1.131, 0.6838, 0.5386), (-1.184, 0.7361, 0.5461), (-1.236, 0.7884, 0.5519), (-2.276, 1.101, 0.4544), (-2.203, 1.086, 0.4627), (-2.131, 1.072, 0.4723), (-2.058, 1.057, 0.4826), (-1.986, 1.043, 0.4934), (-1.913, 1.029, 0.5044), (-1.841, 1.014, 0.5151), (-1.768, 0.9997, 0.5253), (-1.696, 0.9853, 0.5347), (-1.623, 0.9709, 0.5428), (-1.55, 0.9565, 0.5493), (-0.5978, 0.4056, 0.4577), (-0.6593, 0.4467, 0.4667), (-0.7208, 0.4878, 0.4767), (-0.7823, 0.5289, 0.4873), (-0.8438, 0.57, 0.4983), (-0.9053, 0.6111, 0.5092), (-0.9668, 0.6522, 0.5198), (-1.028, 0.6933, 0.5297), (-1.09, 0.7344, 0.5386), (-1.151, 0.7755, 0.5461), (-1.213, 0.8166, 0.5519), (-2.294, 0.9201, 0.4545), (-2.22, 0.9201, 0.4629), (-2.146, 0.9201, 0.4725), (-2.072, 0.9201, 0.4828), (-1.998, 0.9201, 0.4936), (-1.924, 0.9201, 0.5046), (-1.85, 0.9201, 0.5153), (-1.776, 0.9201, 0.5255), (-1.702, 0.9201, 0.5348), (-1.628, 0.9201, 0.5429), (-1.554, 0.9201, 0.5494), (-0.5122, 0.5657, 0.4577), (-0.5806, 0.594, 0.4667), (-0.6489, 0.6223, 0.4767), (-0.7172, 0.6507, 0.4873), (-0.7856, 0.679, 0.4983), (-0.8539, 0.7073, 0.5092), (-0.9223, 0.7356, 0.5198), (-0.9906, 0.7639, 0.5297), (-1.059, 0.7922, 0.5386), (-1.127, 0.8205, 0.5461), (-1.196, 0.8488, 0.5519), (-2.276, 0.7394, 0.4547), (-2.203, 0.7539, 0.4631), (-2.131, 0.7683, 0.4727), (-2.058, 0.7827, 0.4831), (-1.986, 0.7972, 0.4939), (-1.913, 0.8116, 0.5049), (-1.841, 0.826, 0.5156), (-1.768, 0.8405, 0.5258), (-1.696, 0.8549, 0.5351), (-1.623, 0.8693, 0.5431), (-1.55, 0.8838, 0.5496), (-0.4595, 0.7394, 0.4577), (-0.5321, 0.7539, 0.4667), (-0.6046, 0.7683, 0.4766), (-0.6772, 0.7827, 0.4873), (-0.7497, 0.7972, 0.4982), (-0.8223, 0.8116, 0.5092), (-0.8948, 0.826, 0.5198), (-0.9674, 0.8405, 0.5297), (-1.04, 0.8549, 0.5386), (-1.112, 0.8693, 0.5461), (-1.185, 0.8838, 0.5519), (-2.223, 0.5657, 0.4549), (-2.155, 0.594, 0.4634), (-2.087, 0.6223, 0.4731), (-2.018, 0.6507, 0.4835), (-1.95, 0.679, 0.4943), (-1.882, 0.7073, 0.5053), (-1.813, 0.7356, 0.516), (-1.745, 0.7639, 0.5261), (-1.677, 0.7922, 0.5354), (-1.608, 0.8205, 0.5434), (-1.54, 0.8488, 0.5498)], [], [(96, 56, 57, 119), (120, 43, 44, 143), (119, 57, 58, 155), (143, 44, 45, 167), (155, 58, 59, 179), (167, 45, 46, 191), (192, 32, 33, 215), (179, 59, 60, 227), (191, 46, 47, 239), (215, 33, 34, 251), (227, 60, 61, 263), (239, 47, 48, 275), (251, 34, 35, 287), (263, 61, 62, 299), (275, 48, 49, 311), (287, 35, 36, 323), (299, 62, 63, 335), (311, 49, 50, 347), (323, 36, 37, 359), (335, 63, 32, 192), (347, 50, 51, 371), (359, 37, 38, 383), (371, 51, 52, 395), (383, 38, 39, 407), (395, 52, 53, 419), (407, 39, 40, 431), (419, 53, 54, 443), (431, 40, 41, 455), (443, 54, 55, 467), (455, 41, 42, 479), (467, 55, 56, 96), (479, 42, 43, 120), (33, 32, 63, 62, 61, 60, 59, 58, 57, 56, 55, 54, 53, 52, 51, 50, 49, 48, 47, 46, 45, 44, 43, 42, 41, 40, 39, 38, 37, 36, 35, 34), (25, 89, 88, 24), (12, 76, 75, 11), (26, 90, 89, 25), (13, 77, 76, 12), (27, 91, 90, 26), (14, 78, 77, 13), (1, 65, 64, 0), (28, 92, 91, 27), (15, 79, 78, 14), (2, 66, 65, 1), (29, 93, 92, 28), (16, 80, 79, 15), (3, 67, 66, 2), (30, 94, 93, 29), (17, 81, 80, 16), (4, 68, 67, 3), (31, 95, 94, 30), (18, 82, 81, 17), (5, 69, 68, 4), (0, 64, 95, 31), (19, 83, 82, 18), (6, 70, 69, 5), (20, 84, 83, 19), (7, 71, 70, 6), (21, 85, 84, 20), (8, 72, 71, 7), (22, 86, 85, 21), (9, 73, 72, 8), (23, 87, 86, 22), (10, 74, 73, 9), (24, 88, 87, 23), (11, 75, 74, 10), (10, 468, 131, 11), (468, 469, 130, 131), (469, 470, 129, 130), (470, 471, 128, 129), (471, 472, 127, 128), (472, 473, 126, 127), (473, 474, 125, 126), (474, 475, 124, 125), (475, 476, 123, 124), (476, 477, 122, 123), (477, 478, 121, 122), (478, 479, 120, 121), (23, 456, 107, 24), (456, 457, 106, 107), (457, 458, 105, 106), (458, 459, 104, 105), (459, 460, 103, 104), (460, 461, 102, 103), (461, 462, 101, 102), (462, 463, 100, 101), (463, 464, 99, 100), (464, 465, 98, 99), (465, 466, 97, 98), (466, 467, 96, 97), (9, 444, 468, 10), (444, 445, 469, 468), (445, 446, 470, 469), (446, 447, 471, 470), (447, 448, 472, 471), (448, 449, 473, 472), (449, 450, 474, 473), (450, 451, 475, 474), (451, 452, 476, 475), (452, 453, 477, 476), (453, 454, 478, 477), (454, 455, 479, 478), (22, 432, 456, 23), (432, 433, 457, 456), (433, 434, 458, 457), (434, 435, 459, 458), (435, 436, 460, 459), (436, 437, 461, 460), (437, 438, 462, 461), (438, 439, 463, 462), (439, 440, 464, 463), (440, 441, 465, 464), (441, 442, 466, 465), (442, 443, 467, 466), (8, 420, 444, 9), (420, 421, 445, 444), (421, 422, 446, 445), (422, 423, 447, 446), (423, 424, 448, 447), (424, 425, 449, 448), (425, 426, 450, 449), (426, 427, 451, 450), (427, 428, 452, 451), (428, 429, 453, 452), (429, 430, 454, 453), (430, 431, 455, 454), (21, 408, 432, 22), (408, 409, 433, 432), (409, 410, 434, 433), (410, 411, 435, 434), (411, 412, 436, 435), (412, 413, 437, 436), (413, 414, 438, 437), (414, 415, 439, 438), (415, 416, 440, 439), (416, 417, 441, 440), (417, 418, 442, 441), (418, 419, 443, 442), (7, 396, 420, 8), (396, 397, 421, 420), (397, 398, 422, 421), (398, 399, 423, 422), (399, 400, 424, 423), (400, 401, 425, 424), (401, 402, 426, 425), (402, 403, 427, 426), (403, 404, 428, 427), (404, 405, 429, 428), (405, 406, 430, 429), (406, 407, 431, 430), (20, 384, 408, 21), (384, 385, 409, 408), (385, 386, 410, 409), (386, 387, 411, 410), (387, 388, 412, 411), (388, 389, 413, 412), (389, 390, 414, 413), (390, 391, 415, 414), (391, 392, 416, 415), (392, 393, 417, 416), (393, 394, 418, 417), (394, 395, 419, 418), (6, 372, 396, 7), (372, 373, 397, 396), (373, 374, 398, 397), (374, 375, 399, 398), (375, 376, 400, 399), (376, 377, 401, 400), (377, 378, 402, 401), (378, 379, 403, 402), (379, 380, 404, 403), (380, 381, 405, 404), (381, 382, 406, 405), (382, 383, 407, 406), (19, 360, 384, 20), (360, 361, 385, 384), (361, 362, 386, 385), (362, 363, 387, 386), (363, 364, 388, 387), (364, 365, 389, 388), (365, 366, 390, 389), (366, 367, 391, 390), (367, 368, 392, 391), (368, 369, 393, 392), (369, 370, 394, 393), (370, 371, 395, 394), (5, 348, 372, 6), (348, 349, 373, 372), (349, 350, 374, 373), (350, 351, 375, 374), (351, 352, 376, 375), (352, 353, 377, 376), (353, 354, 378, 377), (354, 355, 379, 378), (355, 356, 380, 379), (356, 357, 381, 380), (357, 358, 382, 381), (358, 359, 383, 382), (18, 336, 360, 19), (336, 337, 361, 360), (337, 338, 362, 361), (338, 339, 363, 362), (339, 340, 364, 363), (340, 341, 365, 364), (341, 342, 366, 365), (342, 343, 367, 366), (343, 344, 368, 367), (344, 345, 369, 368), (345, 346, 370, 369), (346, 347, 371, 370), (31, 324, 203, 0), (324, 325, 202, 203), (325, 326, 201, 202), (326, 327, 200, 201), (327, 328, 199, 200), (328, 329, 198, 199), (329, 330, 197, 198), (330, 331, 196, 197), (331, 332, 195, 196), (332, 333, 194, 195), (333, 334, 193, 194), (334, 335, 192, 193), (4, 312, 348, 5), (312, 313, 349, 348), (313, 314, 350, 349), (314, 315, 351, 350), (315, 316, 352, 351), (316, 317, 353, 352), (317, 318, 354, 353), (318, 319, 355, 354), (319, 320, 356, 355), (320, 321, 357, 356), (321, 322, 358, 357), (322, 323, 359, 358), (17, 300, 336, 18), (300, 301, 337, 336), (301, 302, 338, 337), (302, 303, 339, 338), (303, 304, 340, 339), (304, 305, 341, 340), (305, 306, 342, 341), (306, 307, 343, 342), (307, 308, 344, 343), (308, 309, 345, 344), (309, 310, 346, 345), (310, 311, 347, 346), (30, 288, 324, 31), (288, 289, 325, 324), (289, 290, 326, 325), (290, 291, 327, 326), (291, 292, 328, 327), (292, 293, 329, 328), (293, 294, 330, 329), (294, 295, 331, 330), (295, 296, 332, 331), (296, 297, 333, 332), (297, 298, 334, 333), (298, 299, 335, 334), (3, 276, 312, 4), (276, 277, 313, 312), (277, 278, 314, 313), (278, 279, 315, 314), (279, 280, 316, 315), (280, 281, 317, 316), (281, 282, 318, 317), (282, 283, 319, 318), (283, 284, 320, 319), (284, 285, 321, 320), (285, 286, 322, 321), (286, 287, 323, 322), (16, 264, 300, 17), (264, 265, 301, 300), (265, 266, 302, 301), (266, 267, 303, 302), (267, 268, 304, 303), (268, 269, 305, 304), (269, 270, 306, 305), (270, 271, 307, 306), (271, 272, 308, 307), (272, 273, 309, 308), (273, 274, 310, 309), (274, 275, 311, 310), (29, 252, 288, 30), (252, 253, 289, 288), (253, 254, 290, 289), (254, 255, 291, 290), (255, 256, 292, 291), (256, 257, 293, 292), (257, 258, 294, 293), (258, 259, 295, 294), (259, 260, 296, 295), (260, 261, 297, 296), (261, 262, 298, 297), (262, 263, 299, 298), (2, 240, 276, 3), (240, 241, 277, 276), (241, 242, 278, 277), (242, 243, 279, 278), (243, 244, 280, 279), (244, 245, 281, 280), (245, 246, 282, 281), (246, 247, 283, 282), (247, 248, 284, 283), (248, 249, 285, 284), (249, 250, 286, 285), (250, 251, 287, 286), (15, 228, 264, 16), (228, 229, 265, 264), (229, 230, 266, 265), (230, 231, 267, 266), (231, 232, 268, 267), (232, 233, 269, 268), (233, 234, 270, 269), (234, 235, 271, 270), (235, 236, 272, 271), (236, 237, 273, 272), (237, 238, 274, 273), (238, 239, 275, 274), (28, 216, 252, 29), (216, 217, 253, 252), (217, 218, 254, 253), (218, 219, 255, 254), (219, 220, 256, 255), (220, 221, 257, 256), (221, 222, 258, 257), (222, 223, 259, 258), (223, 224, 260, 259), (224, 225, 261, 260), (225, 226, 262, 261), (226, 227, 263, 262), (1, 204, 240, 2), (204, 205, 241, 240), (205, 206, 242, 241), (206, 207, 243, 242), (207, 208, 244, 243), (208, 209, 245, 244), (209, 210, 246, 245), (210, 211, 247, 246), (211, 212, 248, 247), (212, 213, 249, 248), (213, 214, 250, 249), (214, 215, 251, 250), (14, 180, 228, 15), (180, 181, 229, 228), (181, 182, 230, 229), (182, 183, 231, 230), (183, 184, 232, 231), (184, 185, 233, 232), (185, 186, 234, 233), (186, 187, 235, 234), (187, 188, 236, 235), (188, 189, 237, 236), (189, 190, 238, 237), (190, 191, 239, 238), (27, 168, 216, 28), (168, 169, 217, 216), (169, 170, 218, 217), (170, 171, 219, 218), (171, 172, 220, 219), (172, 173, 221, 220), (173, 174, 222, 221), (174, 175, 223, 222), (175, 176, 224, 223), (176, 177, 225, 224), (177, 178, 226, 225), (178, 179, 227, 226), (0, 203, 204, 1), (203, 202, 205, 204), (202, 201, 206, 205), (201, 200, 207, 206), (200, 199, 208, 207), (199, 198, 209, 208), (198, 197, 210, 209), (197, 196, 211, 210), (196, 195, 212, 211), (195, 194, 213, 212), (194, 193, 214, 213), (193, 192, 215, 214), (13, 156, 180, 14), (156, 157, 181, 180), (157, 158, 182, 181), (158, 159, 183, 182), (159, 160, 184, 183), (160, 161, 185, 184), (161, 162, 186, 185), (162, 163, 187, 186), (163, 164, 188, 187), (164, 165, 189, 188), (165, 166, 190, 189), (166, 167, 191, 190), (26, 144, 168, 27), (144, 145, 169, 168), (145, 146, 170, 169), (146, 147, 171, 170), (147, 148, 172, 171), (148, 149, 173, 172), (149, 150, 174, 173), (150, 151, 175, 174), (151, 152, 176, 175), (152, 153, 177, 176), (153, 154, 178, 177), (154, 155, 179, 178), (12, 132, 156, 13), (132, 133, 157, 156), (133, 134, 158, 157), (134, 135, 159, 158), (135, 136, 160, 159), (136, 137, 161, 160), (137, 138, 162, 161), (138, 139, 163, 162), (139, 140, 164, 163), (140, 141, 165, 164), (141, 142, 166, 165), (142, 143, 167, 166), (25, 108, 144, 26), (108, 109, 145, 144), (109, 110, 146, 145), (110, 111, 147, 146), (111, 112, 148, 147), (112, 113, 149, 148), (113, 114, 150, 149), (114, 115, 151, 150), (115, 116, 152, 151), (116, 117, 153, 152), (117, 118, 154, 153), (118, 119, 155, 154), (11, 131, 132, 12), (131, 130, 133, 132), (130, 129, 134, 133), (129, 128, 135, 134), (128, 127, 136, 135), (127, 126, 137, 136), (126, 125, 138, 137), (125, 124, 139, 138), (124, 123, 140, 139), (123, 122, 141, 140), (122, 121, 142, 141), (121, 120, 143, 142), (24, 107, 108, 25), (107, 106, 109, 108), (106, 105, 110, 109), (105, 104, 111, 110), (104, 103, 112, 111), (103, 102, 113, 112), (102, 101, 114, 113), (101, 100, 115, 114), (100, 99, 116, 115), (99, 98, 117, 116), (98, 97, 118, 117), (97, 96, 119, 118), (608, 545, 537, 536), (630, 547, 524, 523), (545, 548, 538, 537), (547, 549, 525, 524), (548, 550, 539, 538), (549, 551, 526, 525), (696, 553, 512, 513), (550, 554, 540, 539), (551, 555, 527, 526), (553, 556, 514, 512), (554, 557, 541, 540), (555, 558, 528, 527), (556, 559, 515, 514), (557, 560, 542, 541), (558, 561, 529, 528), (559, 562, 516, 515), (560, 563, 543, 542), (561, 564, 530, 529), (562, 565, 517, 516), (563, 696, 513, 543), (564, 566, 531, 530), (565, 567, 518, 517), (566, 568, 532, 531), (567, 569, 519, 518), (568, 570, 533, 532), (569, 571, 520, 519), (570, 572, 534, 533), (571, 573, 521, 520), (572, 574, 535, 534), (573, 575, 522, 521), (574, 608, 536, 535), (575, 630, 523, 522), (512, 514, 515, 516, 517, 518, 519, 520, 521, 522, 523, 524, 525, 526, 527, 528, 529, 530, 531, 532, 533, 534, 535, 536, 537, 538, 539, 540, 541, 542, 543, 513), (505, 504, 600, 601), (492, 491, 587, 588), (506, 505, 601, 602), (493, 492, 588, 589), (507, 506, 602, 603), (494, 493, 589, 590), (480, 481, 577, 576), (508, 507, 603, 604), (495, 494, 590, 591), (482, 480, 576, 578), (509, 508, 604, 605), (496, 495, 591, 592), (483, 482, 578, 579), (510, 509, 605, 606), (497, 496, 592, 593), (484, 483, 579, 580), (511, 510, 606, 607), (498, 497, 593, 594), (485, 484, 580, 581), (481, 511, 607, 577), (499, 498, 594, 595), (486, 485, 581, 582), (500, 499, 595, 596), (487, 486, 582, 583), (501, 500, 596, 597), (488, 487, 583, 584), (502, 501, 597, 598), (489, 488, 584, 585), (503, 502, 598, 599), (490, 489, 585, 586), (504, 503, 599, 600), (491, 490, 586, 587), (490, 491, 546, 949), (949, 546, 640, 950), (950, 640, 639, 951), (951, 639, 638, 952), (952, 638, 637, 953), (953, 637, 636, 954), (954, 636, 635, 955), (955, 635, 634, 956), (956, 634, 633, 957), (957, 633, 632, 958), (958, 632, 631, 959), (959, 631, 630, 575), (503, 504, 544, 938), (938, 544, 618, 939), (939, 618, 617, 940), (940, 617, 616, 941), (941, 616, 615, 942), (942, 615, 614, 943), (943, 614, 613, 944), (944, 613, 612, 945), (945, 612, 611, 946), (946, 611, 610, 947), (947, 610, 609, 948), (948, 609, 608, 574), (489, 490, 949, 927), (927, 949, 950, 928), (928, 950, 951, 929), (929, 951, 952, 930), (930, 952, 953, 931), (931, 953, 954, 932), (932, 954, 955, 933), (933, 955, 956, 934), (934, 956, 957, 935), (935, 957, 958, 936), (936, 958, 959, 937), (937, 959, 575, 573), (502, 503, 938, 916), (916, 938, 939, 917), (917, 939, 940, 918), (918, 940, 941, 919), (919, 941, 942, 920), (920, 942, 943, 921), (921, 943, 944, 922), (922, 944, 945, 923), (923, 945, 946, 924), (924, 946, 947, 925), (925, 947, 948, 926), (926, 948, 574, 572), (488, 489, 927, 905), (905, 927, 928, 906), (906, 928, 929, 907), (907, 929, 930, 908), (908, 930, 931, 909), (909, 931, 932, 910), (910, 932, 933, 911), (911, 933, 934, 912), (912, 934, 935, 913), (913, 935, 936, 914), (914, 936, 937, 915), (915, 937, 573, 571), (501, 502, 916, 894), (894, 916, 917, 895), (895, 917, 918, 896), (896, 918, 919, 897), (897, 919, 920, 898), (898, 920, 921, 899), (899, 921, 922, 900), (900, 922, 923, 901), (901, 923, 924, 902), (902, 924, 925, 903), (903, 925, 926, 904), (904, 926, 572, 570), (487, 488, 905, 883), (883, 905, 906, 884), (884, 906, 907, 885), (885, 907, 908, 886), (886, 908, 909, 887), (887, 909, 910, 888), (888, 910, 911, 889), (889, 911, 912, 890), (890, 912, 913, 891), (891, 913, 914, 892), (892, 914, 915, 893), (893, 915, 571, 569), (500, 501, 894, 872), (872, 894, 895, 873), (873, 895, 896, 874), (874, 896, 897, 875), (875, 897, 898, 876), (876, 898, 899, 877), (877, 899, 900, 878), (878, 900, 901, 879), (879, 901, 902, 880), (880, 902, 903, 881), (881, 903, 904, 882), (882, 904, 570, 568), (486, 487, 883, 861), (861, 883, 884, 862), (862, 884, 885, 863), (863, 885, 886, 864), (864, 886, 887, 865), (865, 887, 888, 866), (866, 888, 889, 867), (867, 889, 890, 868), (868, 890, 891, 869), (869, 891, 892, 870), (870, 892, 893, 871), (871, 893, 569, 567), (499, 500, 872, 850), (850, 872, 873, 851), (851, 873, 874, 852), (852, 874, 875, 853), (853, 875, 876, 854), (854, 876, 877, 855), (855, 877, 878, 856), (856, 878, 879, 857), (857, 879, 880, 858), (858, 880, 881, 859), (859, 881, 882, 860), (860, 882, 568, 566), (485, 486, 861, 839), (839, 861, 862, 840), (840, 862, 863, 841), (841, 863, 864, 842), (842, 864, 865, 843), (843, 865, 866, 844), (844, 866, 867, 845), (845, 867, 868, 846), (846, 868, 869, 847), (847, 869, 870, 848), (848, 870, 871, 849), (849, 871, 567, 565), (498, 499, 850, 828), (828, 850, 851, 829), (829, 851, 852, 830), (830, 852, 853, 831), (831, 853, 854, 832), (832, 854, 855, 833), (833, 855, 856, 834), (834, 856, 857, 835), (835, 857, 858, 836), (836, 858, 859, 837), (837, 859, 860, 838), (838, 860, 566, 564), (511, 481, 552, 817), (817, 552, 706, 818), (818, 706, 705, 819), (819, 705, 704, 820), (820, 704, 703, 821), (821, 703, 702, 822), (822, 702, 701, 823), (823, 701, 700, 824), (824, 700, 699, 825), (825, 699, 698, 826), (826, 698, 697, 827), (827, 697, 696, 563), (484, 485, 839, 806), (806, 839, 840, 807), (807, 840, 841, 808), (808, 841, 842, 809), (809, 842, 843, 810), (810, 843, 844, 811), (811, 844, 845, 812), (812, 845, 846, 813), (813, 846, 847, 814), (814, 847, 848, 815), (815, 848, 849, 816), (816, 849, 565, 562), (497, 498, 828, 795), (795, 828, 829, 796), (796, 829, 830, 797), (797, 830, 831, 798), (798, 831, 832, 799), (799, 832, 833, 800), (800, 833, 834, 801), (801, 834, 835, 802), (802, 835, 836, 803), (803, 836, 837, 804), (804, 837, 838, 805), (805, 838, 564, 561), (510, 511, 817, 784), (784, 817, 818, 785), (785, 818, 819, 786), (786, 819, 820, 787), (787, 820, 821, 788), (788, 821, 822, 789), (789, 822, 823, 790), (790, 823, 824, 791), (791, 824, 825, 792), (792, 825, 826, 793), (793, 826, 827, 794), (794, 827, 563, 560), (483, 484, 806, 773), (773, 806, 807, 774), (774, 807, 808, 775), (775, 808, 809, 776), (776, 809, 810, 777), (777, 810, 811, 778), (778, 811, 812, 779), (779, 812, 813, 780), (780, 813, 814, 781), (781, 814, 815, 782), (782, 815, 816, 783), (783, 816, 562, 559), (496, 497, 795, 762), (762, 795, 796, 763), (763, 796, 797, 764), (764, 797, 798, 765), (765, 798, 799, 766), (766, 799, 800, 767), (767, 800, 801, 768), (768, 801, 802, 769), (769, 802, 803, 770), (770, 803, 804, 771), (771, 804, 805, 772), (772, 805, 561, 558), (509, 510, 784, 751), (751, 784, 785, 752), (752, 785, 786, 753), (753, 786, 787, 754), (754, 787, 788, 755), (755, 788, 789, 756), (756, 789, 790, 757), (757, 790, 791, 758), (758, 791, 792, 759), (759, 792, 793, 760), (760, 793, 794, 761), (761, 794, 560, 557), (482, 483, 773, 740), (740, 773, 774, 741), (741, 774, 775, 742), (742, 775, 776, 743), (743, 776, 777, 744), (744, 777, 778, 745), (745, 778, 779, 746), (746, 779, 780, 747), (747, 780, 781, 748), (748, 781, 782, 749), (749, 782, 783, 750), (750, 783, 559, 556), (495, 496, 762, 729), (729, 762, 763, 730), (730, 763, 764, 731), (731, 764, 765, 732), (732, 765, 766, 733), (733, 766, 767, 734), (734, 767, 768, 735), (735, 768, 769, 736), (736, 769, 770, 737), (737, 770, 771, 738), (738, 771, 772, 739), (739, 772, 558, 555), (508, 509, 751, 718), (718, 751, 752, 719), (719, 752, 753, 720), (720, 753, 754, 721), (721, 754, 755, 722), (722, 755, 756, 723), (723, 756, 757, 724), (724, 757, 758, 725), (725, 758, 759, 726), (726, 759, 760, 727), (727, 760, 761, 728), (728, 761, 557, 554), (480, 482, 740, 707), (707, 740, 741, 708), (708, 741, 742, 709), (709, 742, 743, 710), (710, 743, 744, 711), (711, 744, 745, 712), (712, 745, 746, 713), (713, 746, 747, 714), (714, 747, 748, 715), (715, 748, 749, 716), (716, 749, 750, 717), (717, 750, 556, 553), (494, 495, 729, 685), (685, 729, 730, 686), (686, 730, 731, 687), (687, 731, 732, 688), (688, 732, 733, 689), (689, 733, 734, 690), (690, 734, 735, 691), (691, 735, 736, 692), (692, 736, 737, 693), (693, 737, 738, 694), (694, 738, 739, 695), (695, 739, 555, 551), (507, 508, 718, 674), (674, 718, 719, 675), (675, 719, 720, 676), (676, 720, 721, 677), (677, 721, 722, 678), (678, 722, 723, 679), (679, 723, 724, 680), (680, 724, 725, 681), (681, 725, 726, 682), (682, 726, 727, 683), (683, 727, 728, 684), (684, 728, 554, 550), (481, 480, 707, 552), (552, 707, 708, 706), (706, 708, 709, 705), (705, 709, 710, 704), (704, 710, 711, 703), (703, 711, 712, 702), (702, 712, 713, 701), (701, 713, 714, 700), (700, 714, 715, 699), (699, 715, 716, 698), (698, 716, 717, 697), (697, 717, 553, 696), (493, 494, 685, 663), (663, 685, 686, 664), (664, 686, 687, 665), (665, 687, 688, 666), (666, 688, 689, 667), (667, 689, 690, 668), (668, 690, 691, 669), (669, 691, 692, 670), (670, 692, 693, 671), (671, 693, 694, 672), (672, 694, 695, 673), (673, 695, 551, 549), (506, 507, 674, 652), (652, 674, 675, 653), (653, 675, 676, 654), (654, 676, 677, 655), (655, 677, 678, 656), (656, 678, 679, 657), (657, 679, 680, 658), (658, 680, 681, 659), (659, 681, 682, 660), (660, 682, 683, 661), (661, 683, 684, 662), (662, 684, 550, 548), (492, 493, 663, 641), (641, 663, 664, 642), (642, 664, 665, 643), (643, 665, 666, 644), (644, 666, 667, 645), (645, 667, 668, 646), (646, 668, 669, 647), (647, 669, 670, 648), (648, 670, 671, 649), (649, 671, 672, 650), (650, 672, 673, 651), (651, 673, 549, 547), (505, 506, 652, 619), (619, 652, 653, 620), (620, 653, 654, 621), (621, 654, 655, 622), (622, 655, 656, 623), (623, 656, 657, 624), (624, 657, 658, 625), (625, 658, 659, 626), (626, 659, 660, 627), (627, 660, 661, 628), (628, 661, 662, 629), (629, 662, 548, 545), (491, 492, 641, 546), (546, 641, 642, 640), (640, 642, 643, 639), (639, 643, 644, 638), (638, 644, 645, 637), (637, 645, 646, 636), (636, 646, 647, 635), (635, 647, 648, 634), (634, 648, 649, 633), (633, 649, 650, 632), (632, 650, 651, 631), (631, 651, 547, 630), (504, 505, 619, 544), (544, 619, 620, 618), (618, 620, 621, 617), (617, 621, 622, 616), (616, 622, 623, 615), (615, 623, 624, 614), (614, 624, 625, 613), (613, 625, 626, 612), (612, 626, 627, 611), (611, 627, 628, 610), (610, 628, 629, 609), (609, 629, 545, 608), (70, 71, 583, 582), (84, 85, 597, 596), (71, 72, 584, 583), (85, 86, 598, 597), (72, 73, 585, 584), (86, 87, 599, 598), (73, 74, 586, 585), (87, 88, 600, 599), (74, 75, 587, 586), (88, 89, 601, 600), (75, 76, 588, 587), (89, 90, 602, 601), (76, 77, 589, 588), (90, 91, 603, 602), (77, 78, 590, 589), (64, 65, 576, 577), (91, 92, 604, 603), (78, 79, 591, 590), (65, 66, 578, 576), (92, 93, 605, 604), (79, 80, 592, 591), (66, 67, 579, 578), (93, 94, 606, 605), (80, 81, 593, 592), (67, 68, 580, 579), (94, 95, 607, 606), (81, 82, 594, 593), (68, 69, 581, 580), (95, 64, 577, 607), (82, 83, 595, 594), (69, 70, 582, 581), (83, 84, 596, 595)])
me_circle_003.polygons.foreach_set('use_smooth', [True] * 930)
me_circle_003.materials.append(mat_material_003)
me_circle_003.use_remesh_preserve_volume = False
me_circle_003.use_remesh_preserve_attributes = False
me_circle_003.use_mirror_vertex_groups = False
me_circle_003.update()

# ---- objects
ob_plane_001 = bpy.data.objects.new('Plane.001', me_plane_002)
ob_sun = bpy.data.objects.new('Sun', light_sun)
ob_plane = bpy.data.objects.new('Plane', me_plane_001)
ob_bridge = bpy.data.objects.new('Bridge', me_circle_005)
ob_frame = bpy.data.objects.new('Frame', me_circle_004)
ob_lens = bpy.data.objects.new('Lens', me_circle_003)

# ---- transforms, parenting, visibility, modifiers, constraints
ob_plane_001.location = (0.0, 0.0, 0.0)
ob_plane_001.scale = (67.19, 67.19, 67.19)
ob_plane_001.lineart.crease_threshold = 0.0
ob_sun.location = (0.0, -19.18, 13.12)
ob_sun.rotation_euler = (0.8933, -0.0, 0.0)
ob_sun.lineart.crease_threshold = 0.0
ob_plane.location = (0.0, -17.57, 0.439)
ob_plane.rotation_euler = (1.571, 1.623, 1.571)
ob_plane.lineart.crease_threshold = 0.0
_m = ob_plane.modifiers.new('Mirror', 'MIRROR')
_m.use_axis = (False, False, True)
ob_bridge.location = (-0.7715, -18.37, 3.954)
ob_bridge.rotation_euler = (1.519, -0.0, 0.0)
ob_bridge.lineart.crease_threshold = 0.0
ob_frame.location = (0.0, -17.57, 0.439)
ob_frame.rotation_euler = (1.519, -0.0, 0.0)
ob_frame.scale = (2.184, 2.184, 2.184)
ob_frame.lineart.crease_threshold = 0.0
_m = ob_frame.modifiers.new('Mirror', 'MIRROR')
ob_lens.location = (0.0, -17.57, 0.439)
ob_lens.rotation_euler = (1.519, -0.0, 0.0)
ob_lens.scale = (2.184, 2.184, 2.184)
ob_lens.lineart.crease_threshold = 0.0
_m = ob_lens.modifiers.new('Mirror', 'MIRROR')

# ---- collection membership
col_collection_1.objects.link(ob_plane_001)
col_collection_1.objects.link(ob_sun)
col_collection_1.objects.link(ob_plane)
col_collection_1.objects.link(ob_bridge)
col_collection_1.objects.link(ob_frame)
col_collection_1.objects.link(ob_lens)

# ---- scene / render settings (as saved in the file)
scene.frame_start = 1; scene.frame_end = 250; scene.frame_set(1)
scene.render.engine = 'BLENDER_EEVEE_NEXT'
scene.render.resolution_percentage = 50
scene.render.dither_intensity = 0.0
scene.cycles.use_denoising = False
scene.cycles.samples = 128
scene.cycles.sampling_pattern = 'TABULATED_SOBOL'
scene.cycles.use_adaptive_sampling = False
scene.cycles.use_light_tree = False
scene.cycles.blur_glossy = 0.0
scene.cycles.sample_clamp_indirect = 0.0
scene.view_settings.view_transform = 'Standard'
bpy.context.view_layer.update()

# ---- added for rendering (the .blend has no active camera): camera
cam_auto = bpy.data.cameras.new('AutoCamera')
cam_auto.lens = 50.0
cam_auto.sensor_width = 36.0
cam_auto.clip_end = 3086.81
ob_auto_camera = bpy.data.objects.new('AutoCamera', cam_auto)
scene.collection.objects.link(ob_auto_camera)
ob_auto_camera.location = (175.888, -211.065, 143.176)
ob_auto_camera.rotation_euler = (1.09748, -7.21219e-08, 0.694738)
scene.camera = ob_auto_camera
bpy.context.view_layer.update()
